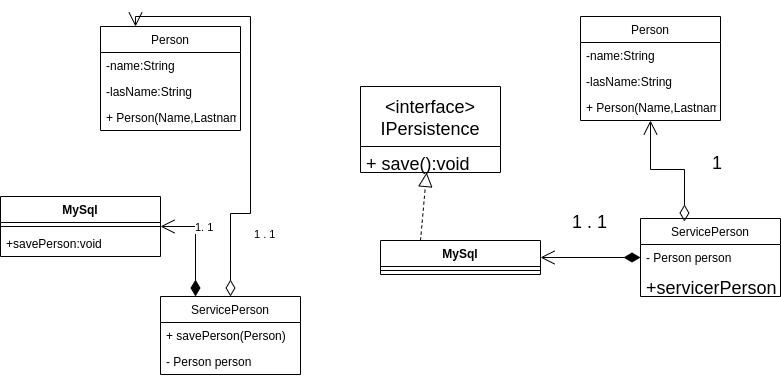

The diagram above was exported from draw.io. Its source (the exported page's mxGraphModel, read from the mxfile embedded in the PNG):
<mxGraphModel dx="778" dy="490" grid="1" gridSize="10" guides="1" tooltips="1" connect="1" arrows="1" fold="1" page="1" pageScale="1" pageWidth="850" pageHeight="1100" math="0" shadow="0">
  <root>
    <mxCell id="0" />
    <mxCell id="1" parent="0" />
    <mxCell id="vTsbq7pWFBHL58nUhnTB-1" value="MySql" style="swimlane;fontStyle=1;align=center;verticalAlign=top;childLayout=stackLayout;horizontal=1;startSize=26;horizontalStack=0;resizeParent=1;resizeParentMax=0;resizeLast=0;collapsible=1;marginBottom=0;" vertex="1" parent="1">
      <mxGeometry x="10" y="290" width="160" height="60" as="geometry" />
    </mxCell>
    <mxCell id="vTsbq7pWFBHL58nUhnTB-3" value="" style="line;strokeWidth=1;fillColor=none;align=left;verticalAlign=middle;spacingTop=-1;spacingLeft=3;spacingRight=3;rotatable=0;labelPosition=right;points=[];portConstraint=eastwest;strokeColor=inherit;" vertex="1" parent="vTsbq7pWFBHL58nUhnTB-1">
      <mxGeometry y="26" width="160" height="8" as="geometry" />
    </mxCell>
    <mxCell id="vTsbq7pWFBHL58nUhnTB-4" value="+savePerson:void" style="text;strokeColor=none;fillColor=none;align=left;verticalAlign=top;spacingLeft=4;spacingRight=4;overflow=hidden;rotatable=0;points=[[0,0.5],[1,0.5]];portConstraint=eastwest;" vertex="1" parent="vTsbq7pWFBHL58nUhnTB-1">
      <mxGeometry y="34" width="160" height="26" as="geometry" />
    </mxCell>
    <mxCell id="vTsbq7pWFBHL58nUhnTB-5" value="ServicePerson" style="swimlane;fontStyle=0;childLayout=stackLayout;horizontal=1;startSize=26;fillColor=none;horizontalStack=0;resizeParent=1;resizeParentMax=0;resizeLast=0;collapsible=1;marginBottom=0;" vertex="1" parent="1">
      <mxGeometry x="170" y="390" width="140" height="78" as="geometry" />
    </mxCell>
    <mxCell id="vTsbq7pWFBHL58nUhnTB-6" value="+ savePerson(Person)" style="text;strokeColor=none;fillColor=none;align=left;verticalAlign=top;spacingLeft=4;spacingRight=4;overflow=hidden;rotatable=0;points=[[0,0.5],[1,0.5]];portConstraint=eastwest;" vertex="1" parent="vTsbq7pWFBHL58nUhnTB-5">
      <mxGeometry y="26" width="140" height="26" as="geometry" />
    </mxCell>
    <mxCell id="vTsbq7pWFBHL58nUhnTB-7" value="- Person person" style="text;strokeColor=none;fillColor=none;align=left;verticalAlign=top;spacingLeft=4;spacingRight=4;overflow=hidden;rotatable=0;points=[[0,0.5],[1,0.5]];portConstraint=eastwest;" vertex="1" parent="vTsbq7pWFBHL58nUhnTB-5">
      <mxGeometry y="52" width="140" height="26" as="geometry" />
    </mxCell>
    <mxCell id="vTsbq7pWFBHL58nUhnTB-9" value="Person" style="swimlane;fontStyle=0;childLayout=stackLayout;horizontal=1;startSize=26;fillColor=none;horizontalStack=0;resizeParent=1;resizeParentMax=0;resizeLast=0;collapsible=1;marginBottom=0;" vertex="1" parent="1">
      <mxGeometry x="110" y="120" width="140" height="104" as="geometry" />
    </mxCell>
    <mxCell id="vTsbq7pWFBHL58nUhnTB-10" value="-name:String" style="text;strokeColor=none;fillColor=none;align=left;verticalAlign=top;spacingLeft=4;spacingRight=4;overflow=hidden;rotatable=0;points=[[0,0.5],[1,0.5]];portConstraint=eastwest;" vertex="1" parent="vTsbq7pWFBHL58nUhnTB-9">
      <mxGeometry y="26" width="140" height="26" as="geometry" />
    </mxCell>
    <mxCell id="vTsbq7pWFBHL58nUhnTB-11" value="-lasName:String" style="text;strokeColor=none;fillColor=none;align=left;verticalAlign=top;spacingLeft=4;spacingRight=4;overflow=hidden;rotatable=0;points=[[0,0.5],[1,0.5]];portConstraint=eastwest;" vertex="1" parent="vTsbq7pWFBHL58nUhnTB-9">
      <mxGeometry y="52" width="140" height="26" as="geometry" />
    </mxCell>
    <mxCell id="vTsbq7pWFBHL58nUhnTB-12" value="+ Person(Name,Lastname" style="text;strokeColor=none;fillColor=none;align=left;verticalAlign=top;spacingLeft=4;spacingRight=4;overflow=hidden;rotatable=0;points=[[0,0.5],[1,0.5]];portConstraint=eastwest;" vertex="1" parent="vTsbq7pWFBHL58nUhnTB-9">
      <mxGeometry y="78" width="140" height="26" as="geometry" />
    </mxCell>
    <mxCell id="vTsbq7pWFBHL58nUhnTB-13" value="1. 1" style="endArrow=open;html=1;endSize=12;startArrow=diamondThin;startSize=14;startFill=1;edgeStyle=orthogonalEdgeStyle;align=left;verticalAlign=bottom;rounded=0;entryX=1;entryY=0.5;entryDx=0;entryDy=0;exitX=0.25;exitY=0;exitDx=0;exitDy=0;" edge="1" parent="1" source="vTsbq7pWFBHL58nUhnTB-5" target="vTsbq7pWFBHL58nUhnTB-1">
      <mxGeometry x="0.373" y="10" relative="1" as="geometry">
        <mxPoint x="360" y="260" as="sourcePoint" />
        <mxPoint x="520" y="260" as="targetPoint" />
        <mxPoint as="offset" />
      </mxGeometry>
    </mxCell>
    <mxCell id="vTsbq7pWFBHL58nUhnTB-14" value="1 . 1" style="endArrow=open;html=1;endSize=12;startArrow=diamondThin;startSize=14;startFill=0;edgeStyle=orthogonalEdgeStyle;align=left;verticalAlign=bottom;rounded=0;fontSize=11;entryX=0.25;entryY=0;entryDx=0;entryDy=0;" edge="1" parent="1" source="vTsbq7pWFBHL58nUhnTB-5" target="vTsbq7pWFBHL58nUhnTB-9">
      <mxGeometry x="-0.727" y="-12" relative="1" as="geometry">
        <mxPoint x="210" y="240" as="sourcePoint" />
        <mxPoint x="370" y="240" as="targetPoint" />
        <mxPoint x="10" y="5" as="offset" />
      </mxGeometry>
    </mxCell>
    <mxCell id="vTsbq7pWFBHL58nUhnTB-17" value="Person" style="swimlane;fontStyle=0;childLayout=stackLayout;horizontal=1;startSize=26;fillColor=none;horizontalStack=0;resizeParent=1;resizeParentMax=0;resizeLast=0;collapsible=1;marginBottom=0;" vertex="1" parent="1">
      <mxGeometry x="590" y="110" width="140" height="104" as="geometry" />
    </mxCell>
    <mxCell id="vTsbq7pWFBHL58nUhnTB-18" value="-name:String" style="text;strokeColor=none;fillColor=none;align=left;verticalAlign=top;spacingLeft=4;spacingRight=4;overflow=hidden;rotatable=0;points=[[0,0.5],[1,0.5]];portConstraint=eastwest;" vertex="1" parent="vTsbq7pWFBHL58nUhnTB-17">
      <mxGeometry y="26" width="140" height="26" as="geometry" />
    </mxCell>
    <mxCell id="vTsbq7pWFBHL58nUhnTB-19" value="-lasName:String" style="text;strokeColor=none;fillColor=none;align=left;verticalAlign=top;spacingLeft=4;spacingRight=4;overflow=hidden;rotatable=0;points=[[0,0.5],[1,0.5]];portConstraint=eastwest;" vertex="1" parent="vTsbq7pWFBHL58nUhnTB-17">
      <mxGeometry y="52" width="140" height="26" as="geometry" />
    </mxCell>
    <mxCell id="vTsbq7pWFBHL58nUhnTB-20" value="+ Person(Name,Lastname" style="text;strokeColor=none;fillColor=none;align=left;verticalAlign=top;spacingLeft=4;spacingRight=4;overflow=hidden;rotatable=0;points=[[0,0.5],[1,0.5]];portConstraint=eastwest;" vertex="1" parent="vTsbq7pWFBHL58nUhnTB-17">
      <mxGeometry y="78" width="140" height="26" as="geometry" />
    </mxCell>
    <mxCell id="vTsbq7pWFBHL58nUhnTB-23" value="&lt;interface&gt;&#10;IPersistence" style="swimlane;fontStyle=0;childLayout=stackLayout;horizontal=1;startSize=60;fillColor=none;horizontalStack=0;resizeParent=1;resizeParentMax=0;resizeLast=0;collapsible=1;marginBottom=0;fontSize=18;" vertex="1" parent="1">
      <mxGeometry x="370" y="180" width="140" height="86" as="geometry" />
    </mxCell>
    <mxCell id="vTsbq7pWFBHL58nUhnTB-24" value="+ save():void" style="text;strokeColor=none;fillColor=none;align=left;verticalAlign=top;spacingLeft=4;spacingRight=4;overflow=hidden;rotatable=0;points=[[0,0.5],[1,0.5]];portConstraint=eastwest;fontSize=18;" vertex="1" parent="vTsbq7pWFBHL58nUhnTB-23">
      <mxGeometry y="60" width="140" height="26" as="geometry" />
    </mxCell>
    <mxCell id="vTsbq7pWFBHL58nUhnTB-27" value="ServicePerson" style="swimlane;fontStyle=0;childLayout=stackLayout;horizontal=1;startSize=26;fillColor=none;horizontalStack=0;resizeParent=1;resizeParentMax=0;resizeLast=0;collapsible=1;marginBottom=0;" vertex="1" parent="1">
      <mxGeometry x="650" y="312" width="140" height="78" as="geometry" />
    </mxCell>
    <mxCell id="vTsbq7pWFBHL58nUhnTB-29" value="- Person person" style="text;strokeColor=none;fillColor=none;align=left;verticalAlign=top;spacingLeft=4;spacingRight=4;overflow=hidden;rotatable=0;points=[[0,0.5],[1,0.5]];portConstraint=eastwest;" vertex="1" parent="vTsbq7pWFBHL58nUhnTB-27">
      <mxGeometry y="26" width="140" height="26" as="geometry" />
    </mxCell>
    <mxCell id="vTsbq7pWFBHL58nUhnTB-38" value="+servicerPerson" style="text;strokeColor=none;fillColor=none;align=left;verticalAlign=top;spacingLeft=4;spacingRight=4;overflow=hidden;rotatable=0;points=[[0,0.5],[1,0.5]];portConstraint=eastwest;fontSize=18;" vertex="1" parent="vTsbq7pWFBHL58nUhnTB-27">
      <mxGeometry y="52" width="140" height="26" as="geometry" />
    </mxCell>
    <mxCell id="vTsbq7pWFBHL58nUhnTB-30" value="MySql" style="swimlane;fontStyle=1;align=center;verticalAlign=top;childLayout=stackLayout;horizontal=1;startSize=26;horizontalStack=0;resizeParent=1;resizeParentMax=0;resizeLast=0;collapsible=1;marginBottom=0;" vertex="1" parent="1">
      <mxGeometry x="390" y="334" width="160" height="34" as="geometry" />
    </mxCell>
    <mxCell id="vTsbq7pWFBHL58nUhnTB-31" value="" style="line;strokeWidth=1;fillColor=none;align=left;verticalAlign=middle;spacingTop=-1;spacingLeft=3;spacingRight=3;rotatable=0;labelPosition=right;points=[];portConstraint=eastwest;strokeColor=inherit;" vertex="1" parent="vTsbq7pWFBHL58nUhnTB-30">
      <mxGeometry y="26" width="160" height="8" as="geometry" />
    </mxCell>
    <mxCell id="vTsbq7pWFBHL58nUhnTB-34" value="" style="endArrow=block;dashed=1;endFill=0;endSize=12;html=1;rounded=0;fontSize=18;exitX=0.25;exitY=0;exitDx=0;exitDy=0;" edge="1" parent="1" source="vTsbq7pWFBHL58nUhnTB-30" target="vTsbq7pWFBHL58nUhnTB-23">
      <mxGeometry width="160" relative="1" as="geometry">
        <mxPoint x="340" y="250" as="sourcePoint" />
        <mxPoint x="500" y="250" as="targetPoint" />
      </mxGeometry>
    </mxCell>
    <mxCell id="vTsbq7pWFBHL58nUhnTB-36" value="1 . 1" style="endArrow=open;html=1;endSize=12;startArrow=diamondThin;startSize=14;startFill=1;edgeStyle=orthogonalEdgeStyle;align=left;verticalAlign=bottom;rounded=0;fontSize=18;" edge="1" parent="1" source="vTsbq7pWFBHL58nUhnTB-27" target="vTsbq7pWFBHL58nUhnTB-30">
      <mxGeometry x="0.4" y="-21" relative="1" as="geometry">
        <mxPoint x="340" y="300" as="sourcePoint" />
        <mxPoint x="500" y="300" as="targetPoint" />
        <mxPoint as="offset" />
      </mxGeometry>
    </mxCell>
    <mxCell id="vTsbq7pWFBHL58nUhnTB-37" value="1" style="endArrow=open;html=1;endSize=12;startArrow=diamondThin;startSize=14;startFill=0;edgeStyle=orthogonalEdgeStyle;align=left;verticalAlign=bottom;rounded=0;fontSize=18;exitX=0.314;exitY=0.038;exitDx=0;exitDy=0;exitPerimeter=0;" edge="1" parent="1" source="vTsbq7pWFBHL58nUhnTB-27" target="vTsbq7pWFBHL58nUhnTB-17">
      <mxGeometry x="-0.3432" y="-26" relative="1" as="geometry">
        <mxPoint x="650" y="250" as="sourcePoint" />
        <mxPoint x="810" y="250" as="targetPoint" />
        <mxPoint as="offset" />
      </mxGeometry>
    </mxCell>
  </root>
</mxGraphModel>